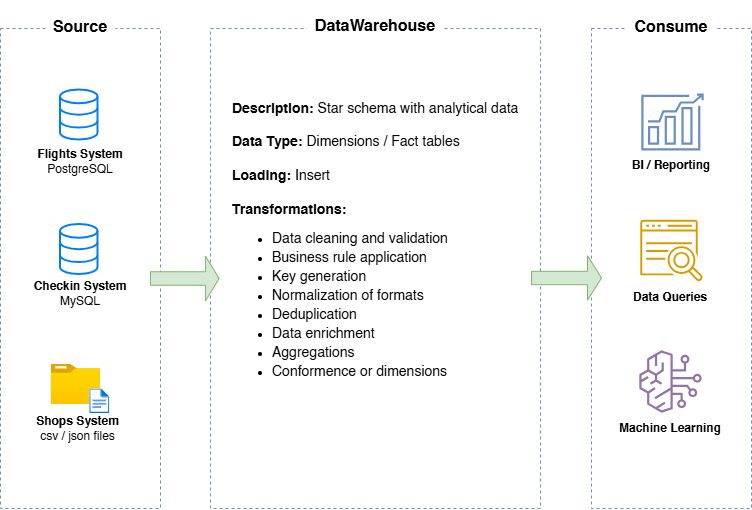

The diagram above was exported from draw.io. Its source (the exported page's mxGraphModel, read from the mxfile embedded in the PNG):
<mxGraphModel dx="1188" dy="741" grid="1" gridSize="10" guides="1" tooltips="1" connect="1" arrows="1" fold="1" page="1" pageScale="1" pageWidth="1600" pageHeight="900" math="0" shadow="0">
  <root>
    <mxCell id="0" />
    <mxCell id="1" parent="0" />
    <mxCell id="2" value="" style="rounded=0;whiteSpace=wrap;html=1;dashed=1;fillColor=none;strokeColor=#6c8ebf;" vertex="1" parent="1">
      <mxGeometry x="490" y="224" width="330" height="480" as="geometry" />
    </mxCell>
    <mxCell id="3" value="" style="rounded=0;whiteSpace=wrap;html=1;dashed=1;fillColor=none;strokeColor=#6c8ebf;" vertex="1" parent="1">
      <mxGeometry x="871" y="224" width="160" height="480" as="geometry" />
    </mxCell>
    <mxCell id="4" value="&lt;font style=&quot;font-size: 16px;&quot;&gt;&lt;b&gt;DataWarehouse&lt;/b&gt;&lt;/font&gt;" style="rounded=1;whiteSpace=wrap;html=1;strokeColor=none;" vertex="1" parent="1">
      <mxGeometry x="586.25" y="195.5" width="137.5" height="50" as="geometry" />
    </mxCell>
    <mxCell id="5" value="&lt;span style=&quot;font-size: 16px;&quot;&gt;&lt;b&gt;Consume&lt;/b&gt;&lt;/span&gt;" style="rounded=1;whiteSpace=wrap;html=1;strokeColor=none;" vertex="1" parent="1">
      <mxGeometry x="906" y="197" width="90" height="50" as="geometry" />
    </mxCell>
    <mxCell id="6" value="" style="shape=singleArrow;whiteSpace=wrap;html=1;fillColor=#d5e8d4;strokeColor=#82b366;" vertex="1" parent="1">
      <mxGeometry x="811" y="451.25" width="70" height="44.5" as="geometry" />
    </mxCell>
    <mxCell id="7" value="" style="rounded=0;whiteSpace=wrap;html=1;dashed=1;fillColor=none;strokeColor=#6c8ebf;" vertex="1" parent="1">
      <mxGeometry x="280" y="224" width="160" height="480" as="geometry" />
    </mxCell>
    <mxCell id="8" value="&lt;font style=&quot;font-size: 16px;&quot;&gt;&lt;b&gt;Source&lt;/b&gt;&lt;/font&gt;" style="rounded=1;whiteSpace=wrap;html=1;fillColor=default;strokeColor=none;" vertex="1" parent="1">
      <mxGeometry x="325" y="198.5" width="70" height="47" as="geometry" />
    </mxCell>
    <mxCell id="9" value="" style="shape=singleArrow;whiteSpace=wrap;html=1;fillColor=#d5e8d4;strokeColor=#82b366;" vertex="1" parent="1">
      <mxGeometry x="430" y="451.5" width="68.66" height="45" as="geometry" />
    </mxCell>
    <mxCell id="10" value="" style="group" vertex="1" connectable="0" parent="1">
      <mxGeometry x="310" y="285.5" width="100" height="90" as="geometry" />
    </mxCell>
    <mxCell id="11" value="" style="html=1;verticalLabelPosition=bottom;align=center;labelBackgroundColor=#ffffff;verticalAlign=top;strokeWidth=2;strokeColor=#0080F0;shadow=0;dashed=0;shape=mxgraph.ios7.icons.data;" vertex="1" parent="10">
      <mxGeometry x="30" width="37.5" height="50" as="geometry" />
    </mxCell>
    <mxCell id="12" value="&lt;b&gt;Flights System&lt;/b&gt;&lt;div&gt;PostgreSQL&lt;/div&gt;" style="text;html=1;whiteSpace=wrap;strokeColor=none;fillColor=none;align=center;verticalAlign=middle;rounded=0;" vertex="1" parent="10">
      <mxGeometry y="56" width="100" height="30" as="geometry" />
    </mxCell>
    <mxCell id="13" value="" style="group" vertex="1" connectable="0" parent="1">
      <mxGeometry x="310" y="420" width="100" height="90" as="geometry" />
    </mxCell>
    <mxCell id="14" value="" style="html=1;verticalLabelPosition=bottom;align=center;labelBackgroundColor=#ffffff;verticalAlign=top;strokeWidth=2;strokeColor=#0080F0;shadow=0;dashed=0;shape=mxgraph.ios7.icons.data;" vertex="1" parent="13">
      <mxGeometry x="30" width="37.5" height="50" as="geometry" />
    </mxCell>
    <mxCell id="15" value="&lt;b&gt;Checkin System&lt;/b&gt;&lt;div&gt;MySQL&lt;/div&gt;" style="text;html=1;whiteSpace=wrap;strokeColor=none;fillColor=none;align=center;verticalAlign=middle;rounded=0;" vertex="1" parent="13">
      <mxGeometry y="54" width="100" height="30" as="geometry" />
    </mxCell>
    <mxCell id="16" value="" style="group" vertex="1" connectable="0" parent="1">
      <mxGeometry x="310" y="560" width="95" height="79" as="geometry" />
    </mxCell>
    <mxCell id="17" value="" style="group" vertex="1" connectable="0" parent="16">
      <mxGeometry x="20.730000000000018" width="58.539999999999964" height="49" as="geometry" />
    </mxCell>
    <mxCell id="18" value="" style="image;aspect=fixed;html=1;points=[];align=center;fontSize=12;image=img/lib/azure2/general/Folder_Blank.svg;" vertex="1" parent="17">
      <mxGeometry width="49.29" height="40" as="geometry" />
    </mxCell>
    <mxCell id="19" value="" style="image;aspect=fixed;html=1;points=[];align=center;fontSize=12;image=img/lib/azure2/general/File.svg;" vertex="1" parent="17">
      <mxGeometry x="38.539999999999964" y="24.360000000000014" width="20" height="24.64" as="geometry" />
    </mxCell>
    <mxCell id="20" value="&lt;b&gt;Shops System&lt;/b&gt;&lt;div&gt;csv / json files&lt;/div&gt;" style="text;html=1;whiteSpace=wrap;strokeColor=none;fillColor=none;align=center;verticalAlign=middle;rounded=0;" vertex="1" parent="16">
      <mxGeometry y="49" width="95" height="30" as="geometry" />
    </mxCell>
    <mxCell id="21" value="&lt;font style=&quot;font-size: 14px;&quot;&gt;&lt;font style=&quot;&quot;&gt;&lt;br&gt;&lt;font style=&quot;&quot;&gt;&lt;strong data-start=&quot;1604&quot; data-end=&quot;1620&quot; style=&quot;background-color: transparent; color: light-dark(rgb(0, 0, 0), rgb(255, 255, 255));&quot;&gt;Description:&amp;nbsp;&lt;/strong&gt;&lt;/font&gt;&lt;/font&gt;&lt;font style=&quot;&quot;&gt;Star schema with analytical data&lt;/font&gt;&lt;/font&gt;&lt;div&gt;&lt;font style=&quot;font-size: 14px;&quot;&gt;&lt;br&gt;&lt;strong data-start=&quot;1675&quot; data-end=&quot;1684&quot; style=&quot;background-color: transparent; color: light-dark(rgb(0, 0, 0), rgb(255, 255, 255));&quot;&gt;Data Type:&lt;/strong&gt;&lt;span style=&quot;background-color: transparent; color: light-dark(rgb(0, 0, 0), rgb(255, 255, 255));&quot;&gt;&amp;nbsp;Dimensions / Fact tables&lt;/span&gt;&lt;/font&gt;&lt;/div&gt;&lt;div&gt;&lt;font style=&quot;font-size: 14px;&quot;&gt;&lt;br&gt;&lt;strong data-start=&quot;1702&quot; data-end=&quot;1711&quot; style=&quot;background-color: transparent; color: light-dark(rgb(0, 0, 0), rgb(255, 255, 255));&quot;&gt;Loading:&lt;/strong&gt;&lt;span style=&quot;background-color: transparent; color: light-dark(rgb(0, 0, 0), rgb(255, 255, 255));&quot;&gt;&amp;nbsp;Insert&lt;/span&gt;&lt;/font&gt;&lt;/div&gt;&lt;div&gt;&lt;font style=&quot;font-size: 14px;&quot;&gt;&lt;br&gt;&lt;strong data-start=&quot;1728&quot; data-end=&quot;1742&quot; style=&quot;background-color: transparent; color: light-dark(rgb(0, 0, 0), rgb(255, 255, 255));&quot;&gt;Transformations:&lt;/strong&gt;&lt;span style=&quot;background-color: transparent; color: light-dark(rgb(0, 0, 0), rgb(255, 255, 255));&quot;&gt;&amp;nbsp;&lt;/span&gt;&lt;br&gt;&lt;/font&gt;&lt;ul style=&quot;line-height: 150%;&quot;&gt;&lt;li&gt;&lt;span style=&quot;background-color: transparent; color: light-dark(rgb(0, 0, 0), rgb(255, 255, 255));&quot;&gt;&lt;font style=&quot;font-size: 14px;&quot;&gt;Data cleaning and validation&lt;/font&gt;&lt;/span&gt;&lt;/li&gt;&lt;li&gt;&lt;span style=&quot;background-color: transparent; color: light-dark(rgb(0, 0, 0), rgb(255, 255, 255));&quot;&gt;&lt;font style=&quot;font-size: 14px;&quot;&gt;Business rule application&lt;/font&gt;&lt;/span&gt;&lt;/li&gt;&lt;li&gt;&lt;span style=&quot;background-color: transparent; color: light-dark(rgb(0, 0, 0), rgb(255, 255, 255));&quot;&gt;&lt;font style=&quot;font-size: 14px;&quot;&gt;Key generation&lt;/font&gt;&lt;/span&gt;&lt;/li&gt;&lt;li&gt;&lt;span style=&quot;background-color: transparent; color: light-dark(rgb(0, 0, 0), rgb(255, 255, 255));&quot;&gt;&lt;font style=&quot;font-size: 14px;&quot;&gt;Normalization of formats&lt;/font&gt;&lt;/span&gt;&lt;/li&gt;&lt;li&gt;&lt;span style=&quot;background-color: transparent; color: light-dark(rgb(0, 0, 0), rgb(255, 255, 255));&quot;&gt;&lt;font style=&quot;font-size: 14px;&quot;&gt;Deduplication&lt;/font&gt;&lt;/span&gt;&lt;/li&gt;&lt;li&gt;&lt;font style=&quot;font-size: 14px;&quot;&gt;Data enrichment&lt;/font&gt;&lt;/li&gt;&lt;li&gt;&lt;font style=&quot;font-size: 14px;&quot;&gt;Aggregations&lt;/font&gt;&lt;/li&gt;&lt;li&gt;&lt;font style=&quot;font-size: 14px;&quot;&gt;Conformence or dimensions&lt;/font&gt;&lt;/li&gt;&lt;/ul&gt;&lt;p data-start=&quot;1728&quot; data-end=&quot;1790&quot; style=&quot;background-color: transparent; color: light-dark(rgb(0, 0, 0), rgb(255, 255, 255));&quot;&gt;&lt;/p&gt;&lt;/div&gt;" style="text;html=1;whiteSpace=wrap;overflow=hidden;rounded=0;" vertex="1" parent="1">
      <mxGeometry x="510" y="271.5" width="290" height="385" as="geometry" />
    </mxCell>
    <mxCell id="22" value="" style="group" vertex="1" connectable="0" parent="1">
      <mxGeometry x="900" y="278.5" width="102" height="97" as="geometry" />
    </mxCell>
    <mxCell id="23" value="" style="sketch=0;points=[[0,0,0],[0.25,0,0],[0.5,0,0],[0.75,0,0],[1,0,0],[0,1,0],[0.25,1,0],[0.5,1,0],[0.75,1,0],[1,1,0],[0,0.25,0],[0,0.5,0],[0,0.75,0],[1,0.25,0],[1,0.5,0],[1,0.75,0]];outlineConnect=0;fillColor=none;strokeColor=#6c8ebf;dashed=0;verticalLabelPosition=bottom;verticalAlign=top;align=center;html=1;fontSize=12;fontStyle=0;aspect=fixed;shape=mxgraph.aws4.resourceIcon;resIcon=mxgraph.aws4.forecast;" vertex="1" parent="22">
      <mxGeometry x="13" width="78" height="78" as="geometry" />
    </mxCell>
    <mxCell id="24" value="&lt;b&gt;BI / Reporting&lt;/b&gt;" style="text;html=1;whiteSpace=wrap;strokeColor=none;fillColor=none;align=center;verticalAlign=middle;rounded=0;" vertex="1" parent="22">
      <mxGeometry y="67" width="102" height="30" as="geometry" />
    </mxCell>
    <mxCell id="25" value="" style="group" vertex="1" connectable="0" parent="1">
      <mxGeometry x="899" y="407" width="102" height="101.25" as="geometry" />
    </mxCell>
    <mxCell id="26" value="" style="sketch=0;points=[[0,0,0],[0.25,0,0],[0.5,0,0],[0.75,0,0],[1,0,0],[0,1,0],[0.25,1,0],[0.5,1,0],[0.75,1,0],[1,1,0],[0,0.25,0],[0,0.5,0],[0,0.75,0],[1,0.25,0],[1,0.5,0],[1,0.75,0]];outlineConnect=0;fillColor=none;strokeColor=#d79b00;dashed=0;verticalLabelPosition=bottom;verticalAlign=top;align=center;html=1;fontSize=12;fontStyle=0;aspect=fixed;shape=mxgraph.aws4.resourceIcon;resIcon=mxgraph.aws4.kendra;" vertex="1" parent="25">
      <mxGeometry x="13" width="78" height="78" as="geometry" />
    </mxCell>
    <mxCell id="27" value="&lt;b&gt;Data Queries&lt;/b&gt;" style="text;html=1;whiteSpace=wrap;strokeColor=none;fillColor=none;align=center;verticalAlign=middle;rounded=0;" vertex="1" parent="25">
      <mxGeometry y="71.25" width="102" height="30" as="geometry" />
    </mxCell>
    <mxCell id="28" value="" style="group" vertex="1" connectable="0" parent="1">
      <mxGeometry x="890" y="538" width="120" height="101" as="geometry" />
    </mxCell>
    <mxCell id="29" value="" style="sketch=0;points=[[0,0,0],[0.25,0,0],[0.5,0,0],[0.75,0,0],[1,0,0],[0,1,0],[0.25,1,0],[0.5,1,0],[0.75,1,0],[1,1,0],[0,0.25,0],[0,0.5,0],[0,0.75,0],[1,0.25,0],[1,0.5,0],[1,0.75,0]];outlineConnect=0;fillColor=none;strokeColor=#9673a6;dashed=0;verticalLabelPosition=bottom;verticalAlign=top;align=center;html=1;fontSize=12;fontStyle=0;aspect=fixed;shape=mxgraph.aws4.resourceIcon;resIcon=mxgraph.aws4.bedrock;" vertex="1" parent="28">
      <mxGeometry x="21" width="78" height="78" as="geometry" />
    </mxCell>
    <mxCell id="30" value="&lt;b&gt;Machine Learning&lt;/b&gt;" style="text;html=1;whiteSpace=wrap;strokeColor=none;fillColor=none;align=center;verticalAlign=middle;rounded=0;" vertex="1" parent="28">
      <mxGeometry y="71" width="120" height="30" as="geometry" />
    </mxCell>
  </root>
</mxGraphModel>